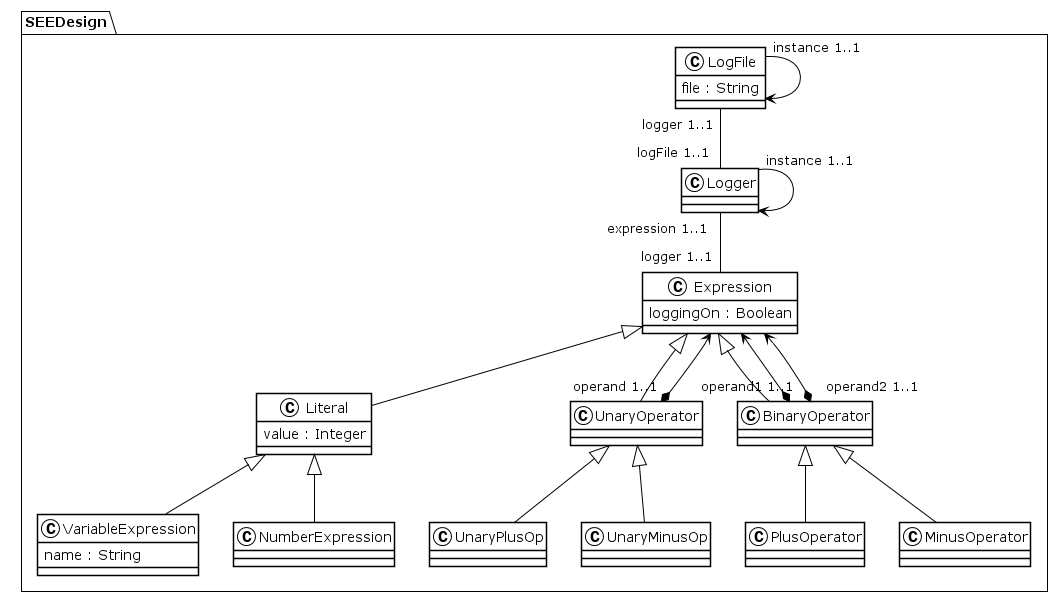

The diagram above was rendered by PlantUML. Its source (embedded in the PNG):
@startuml
!theme plain
package SEEDesign {
class LogFile {
	 file : String
}
LogFile "instance 1..1" --> LogFile
LogFile "logger 1..1" -- "logFile 1..1" Logger
class Logger {
}
Logger "instance 1..1" --> Logger
Logger "expression 1..1" -- "logger 1..1" Expression
class Expression {
	 loggingOn : Boolean
}
class Literal {
	 value : Integer
}
Expression <|-- Literal
class VariableExpression {
	 name : String
}
Literal <|-- VariableExpression
class NumberExpression {
}
Literal <|-- NumberExpression
class UnaryOperator {
}
Expression <|-- UnaryOperator
UnaryOperator "operand 1..1" *--> Expression
class UnaryPlusOp {
}
UnaryOperator <|-- UnaryPlusOp
class UnaryMinusOp {
}
UnaryOperator <|-- UnaryMinusOp
class BinaryOperator {
}
Expression <|-- BinaryOperator
BinaryOperator "operand1 1..1" *--> Expression
BinaryOperator "operand2 1..1" *--> Expression
class PlusOperator {
}
BinaryOperator <|-- PlusOperator
class MinusOperator {
}
BinaryOperator <|-- MinusOperator
}
@enduml